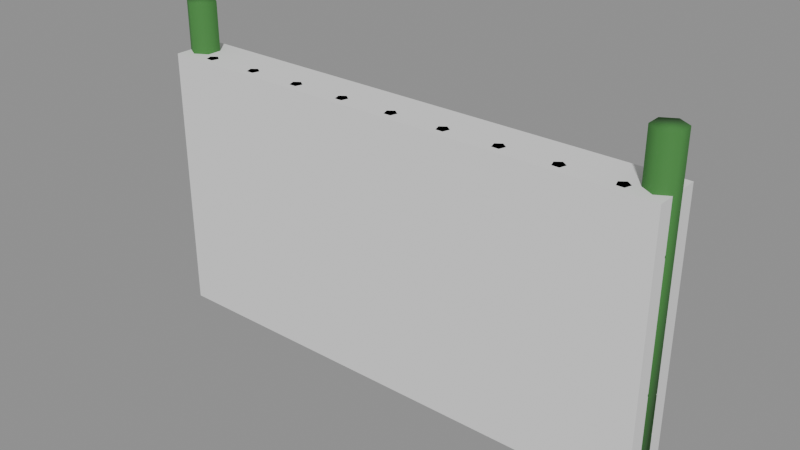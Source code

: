 # Source: fence_bamboo.blend  (saved by Blender 5.2.45; exported with 4.5.12 LTS)
import bpy
from mathutils import Matrix  # noqa: F401  (used for matrix-valued properties, if any)

bpy.ops.wm.read_factory_settings(use_empty=True)
scene = bpy.context.scene
scene.name = 'Scene'

# ---- materials (node trees are filled in below, after node groups)
mat_vk_bamboo_dark = bpy.data.materials.new('VK_bamboo_dark')
mat_vk_bamboo_dark.diffuse_color = (0.04971, 0.2051, 0.04231, 1.0)
mat_vk_bamboo = bpy.data.materials.new('VK_bamboo')
mat_vk_bamboo.diffuse_color = (0.159, 0.4233, 0.07819, 1.0)
mat_vk_bamboo_light = bpy.data.materials.new('VK_bamboo_light')
mat_vk_bamboo_light.diffuse_color = (0.4564, 0.6867, 0.1878, 1.0)

# ---- material node trees
mat_vk_bamboo_dark.use_nodes = True; mat_vk_bamboo_dark.node_tree.nodes.clear()
_N = mat_vk_bamboo_dark.node_tree.nodes; _L = mat_vk_bamboo_dark.node_tree.links
n0 = _N.new('ShaderNodeBsdfPrincipled'); n0.name = 'Principled BSDF'; n0.location = (-200, 100)
n0.inputs[0].default_value = (0.04971, 0.2051, 0.04231, 1.0)
n0.inputs[2].default_value = 0.9
n0.inputs[10].default_value = 0.005
n1 = _N.new('ShaderNodeOutputMaterial'); n1.name = 'Material Output'; n1.location = (200, 100)
_L.new(n0.outputs[0], n1.inputs[0])
n1.is_active_output = True
mat_vk_bamboo.use_nodes = True; mat_vk_bamboo.node_tree.nodes.clear()
_N = mat_vk_bamboo.node_tree.nodes; _L = mat_vk_bamboo.node_tree.links
n0 = _N.new('ShaderNodeBsdfPrincipled'); n0.name = 'Principled BSDF'; n0.location = (-200, 100)
n0.inputs[0].default_value = (0.159, 0.4233, 0.07819, 1.0)
n0.inputs[2].default_value = 0.9
n0.inputs[10].default_value = 0.005
n1 = _N.new('ShaderNodeOutputMaterial'); n1.name = 'Material Output'; n1.location = (200, 100)
_L.new(n0.outputs[0], n1.inputs[0])
n1.is_active_output = True
mat_vk_bamboo_light.use_nodes = True; mat_vk_bamboo_light.node_tree.nodes.clear()
_N = mat_vk_bamboo_light.node_tree.nodes; _L = mat_vk_bamboo_light.node_tree.links
n0 = _N.new('ShaderNodeBsdfPrincipled'); n0.name = 'Principled BSDF'; n0.location = (-200, 100)
n0.inputs[0].default_value = (0.4564, 0.6867, 0.1878, 1.0)
n0.inputs[2].default_value = 0.9
n0.inputs[10].default_value = 0.005
n1 = _N.new('ShaderNodeOutputMaterial'); n1.name = 'Material Output'; n1.location = (200, 100)
_L.new(n0.outputs[0], n1.inputs[0])
n1.is_active_output = True

# ---- meshes
me_fence = bpy.data.meshes.new('Fence')
me_fence.from_pydata([(-1.0, 0.06, 0.0), (-1.0, 0.06, 1.3), (-0.948, 0.03, 0.0), (-0.948, 0.03, 1.3), (-0.948, -0.03, 0.0), (-0.948, -0.03, 1.3), (-1.0, -0.06, 0.0), (-1.0, -0.06, 1.3), (-1.052, -0.03, 0.0), (-1.052, -0.03, 1.3), (-1.052, 0.03, 0.0), (-1.052, 0.03, 1.3), (1.0, 0.06, 0.0), (1.0, 0.06, 1.3), (1.052, 0.03, 0.0), (1.052, 0.03, 1.3), (1.052, -0.03, 0.0), (1.052, -0.03, 1.3), (1.0, -0.06, 0.0), (1.0, -0.06, 1.3), (0.948, -0.03, 0.0), (0.948, -0.03, 1.3), (0.948, 0.03, 0.0), (0.948, 0.03, 1.3), (-1.05, 0.035, 0.4), (1.05, 0.035, 0.4), (-1.05, 0.0175, 0.3697), (1.05, 0.0175, 0.3697), (-1.05, -0.0175, 0.3697), (1.05, -0.0175, 0.3697), (-1.05, -0.035, 0.4), (1.05, -0.035, 0.4), (-1.05, -0.0175, 0.4303), (1.05, -0.0175, 0.4303), (-1.05, 0.0175, 0.4303), (1.05, 0.0175, 0.4303), (-1.05, 0.035, 0.9), (1.05, 0.035, 0.9), (-1.05, 0.0175, 0.8697), (1.05, 0.0175, 0.8697), (-1.05, -0.0175, 0.8697), (1.05, -0.0175, 0.8697), (-1.05, -0.035, 0.9), (1.05, -0.035, 0.9), (-1.05, -0.0175, 0.9303), (1.05, -0.0175, 0.9303), (-1.05, 0.0175, 0.9303), (1.05, 0.0175, 0.9303), (-0.9, -0.025, 0.1), (-0.9, -0.025, 1.1), (-0.8762, -0.04227, 0.1), (-0.8762, -0.04227, 1.1), (-0.8853, -0.07023, 0.1), (-0.8853, -0.07023, 1.1), (-0.9147, -0.07023, 0.1), (-0.9147, -0.07023, 1.1), (-0.9238, -0.04227, 0.1), (-0.9238, -0.04227, 1.1), (-0.675, -0.025, 0.1), (-0.675, -0.025, 1.1), (-0.6512, -0.04227, 0.1), (-0.6512, -0.04227, 1.1), (-0.6603, -0.07023, 0.1), (-0.6603, -0.07023, 1.1), (-0.6897, -0.07023, 0.1), (-0.6897, -0.07023, 1.1), (-0.6988, -0.04227, 0.1), (-0.6988, -0.04227, 1.1), (-0.45, -0.025, 0.1), (-0.45, -0.025, 1.1), (-0.4262, -0.04227, 0.1), (-0.4262, -0.04227, 1.1), (-0.4353, -0.07023, 0.1), (-0.4353, -0.07023, 1.1), (-0.4647, -0.07023, 0.1), (-0.4647, -0.07023, 1.1), (-0.4738, -0.04227, 0.1), (-0.4738, -0.04227, 1.1), (-0.225, -0.025, 0.1), (-0.225, -0.025, 1.1), (-0.2012, -0.04227, 0.1), (-0.2012, -0.04227, 1.1), (-0.2103, -0.07023, 0.1), (-0.2103, -0.07023, 1.1), (-0.2397, -0.07023, 0.1), (-0.2397, -0.07023, 1.1), (-0.2488, -0.04227, 0.1), (-0.2488, -0.04227, 1.1), (0.0, -0.025, 0.1), (0.0, -0.025, 1.1), (0.02378, -0.04227, 0.1), (0.02378, -0.04227, 1.1), (0.01469, -0.07023, 0.1), (0.01469, -0.07023, 1.1), (-0.01469, -0.07023, 0.1), (-0.01469, -0.07023, 1.1), (-0.02378, -0.04227, 0.1), (-0.02378, -0.04227, 1.1), (0.225, -0.025, 0.1), (0.225, -0.025, 1.1), (0.2488, -0.04227, 0.1), (0.2488, -0.04227, 1.1), (0.2397, -0.07023, 0.1), (0.2397, -0.07023, 1.1), (0.2103, -0.07023, 0.1), (0.2103, -0.07023, 1.1), (0.2012, -0.04227, 0.1), (0.2012, -0.04227, 1.1), (0.45, -0.025, 0.1), (0.45, -0.025, 1.1), (0.4738, -0.04227, 0.1), (0.4738, -0.04227, 1.1), (0.4647, -0.07023, 0.1), (0.4647, -0.07023, 1.1), (0.4353, -0.07023, 0.1), (0.4353, -0.07023, 1.1), (0.4262, -0.04227, 0.1), (0.4262, -0.04227, 1.1), (0.675, -0.025, 0.1), (0.675, -0.025, 1.1), (0.6988, -0.04227, 0.1), (0.6988, -0.04227, 1.1), (0.6897, -0.07023, 0.1), (0.6897, -0.07023, 1.1), (0.6603, -0.07023, 0.1), (0.6603, -0.07023, 1.1), (0.6512, -0.04227, 0.1), (0.6512, -0.04227, 1.1), (0.9, -0.025, 0.1), (0.9, -0.025, 1.1), (0.9238, -0.04227, 0.1), (0.9238, -0.04227, 1.1), (0.9147, -0.07023, 0.1), (0.9147, -0.07023, 1.1), (0.8853, -0.07023, 0.1), (0.8853, -0.07023, 1.1), (0.8762, -0.04227, 0.1), (0.8762, -0.04227, 1.1)], [], [(60, 61, 63, 62), (80, 81, 83, 82), (0, 1, 3, 2), (52, 53, 55, 54), (100, 101, 103, 102), (2, 3, 5, 4), (24, 25, 27, 26), (12, 13, 15, 14), (4, 5, 7, 6), (36, 37, 39, 38), (50, 51, 53, 52), (6, 7, 9, 8), (3, 1, 11, 9, 7, 5), (48, 49, 51, 50), (8, 9, 11, 10), (16, 17, 19, 18), (14, 15, 17, 16), (10, 11, 1, 0), (0, 2, 4, 6, 8, 10), (18, 19, 21, 20), (17, 15, 13, 23, 21, 19), (70, 71, 73, 72), (20, 21, 23, 22), (28, 29, 31, 30), (26, 27, 29, 28), (22, 23, 13, 12), (18, 20, 22, 12, 14, 16), (30, 31, 33, 32), (27, 25, 35, 33, 31, 29), (90, 91, 93, 92), (32, 33, 35, 34), (40, 41, 43, 42), (38, 39, 41, 40), (34, 35, 25, 24), (28, 30, 32, 34, 24, 26), (42, 43, 45, 44), (112, 113, 115, 114), (38, 40, 42, 44, 46, 36), (44, 45, 47, 46), (122, 123, 125, 124), (52, 54, 56, 48, 50), (46, 47, 37, 36), (43, 41, 39, 37, 47, 45), (54, 55, 57, 56), (58, 59, 61, 60), (62, 63, 65, 64), (56, 57, 49, 48), (55, 53, 51, 49, 57), (98, 99, 101, 100), (58, 60, 62, 64, 66), (64, 65, 67, 66), (68, 69, 71, 70), (72, 73, 75, 74), (66, 67, 59, 58), (61, 59, 67, 65, 63), (102, 103, 105, 104), (70, 72, 74, 76, 68), (74, 75, 77, 76), (78, 79, 81, 80), (82, 83, 85, 84), (76, 77, 69, 68), (75, 73, 71, 69, 77), (132, 133, 135, 134), (82, 84, 86, 78, 80), (84, 85, 87, 86), (88, 89, 91, 90), (92, 93, 95, 94), (86, 87, 79, 78), (83, 81, 79, 87, 85), (91, 89, 97, 95, 93), (94, 95, 97, 96), (110, 111, 113, 112), (108, 109, 111, 110), (96, 97, 89, 88), (92, 94, 96, 88, 90), (101, 99, 107, 105, 103), (104, 105, 107, 106), (120, 121, 123, 122), (118, 119, 121, 120), (106, 107, 99, 98), (100, 102, 104, 106, 98), (111, 109, 117, 115, 113), (114, 115, 117, 116), (130, 131, 133, 132), (128, 129, 131, 130), (116, 117, 109, 108), (110, 112, 114, 116, 108), (121, 119, 127, 125, 123), (124, 125, 127, 126), (126, 127, 119, 118), (120, 122, 124, 126, 118), (131, 129, 137, 135, 133), (134, 135, 137, 136), (136, 137, 129, 128), (130, 132, 134, 136, 128)])
me_fence.polygons.foreach_set('use_smooth', [True] * 95)
me_fence.polygons.foreach_set('material_index', [2, 2, 0, 1, 2, 0, 1, 0, 0, 1, 1, 0, 0, 1, 0, 0, 0, 0, 0, 0, 0, 1, 0, 1, 1, 0, 0, 1, 1, 1, 1, 1, 1, 1, 1, 1, 1, 1, 1, 2, 1, 1, 1, 1, 2, 2, 1, 1, 2, 2, 2, 1, 1, 2, 2, 2, 1, 1, 2, 2, 1, 1, 1, 2, 2, 1, 1, 2, 2, 1, 1, 1, 1, 1, 1, 2, 2, 2, 2, 2, 2, 1, 1, 1, 1, 1, 1, 2, 2, 2, 2, 1, 1, 1, 1])
_k = set([(0, 1), (0, 2), (0, 10), (1, 3), (1, 11), (2, 3), (2, 4), (3, 5), (4, 5), (4, 6), (5, 7), (6, 7), (6, 8), (7, 9), (8, 9), (8, 10), (9, 11), (10, 11), (12, 13), (12, 14), (12, 22), (13, 15), (13, 23), (14, 15), (14, 16), (15, 17), (16, 17), (16, 18), (17, 19), (18, 19), (18, 20), (19, 21), (20, 21), (20, 22), (21, 23), (22, 23), (24, 25), (24, 26), (24, 34), (25, 27), (25, 35), (26, 27), (26, 28), (27, 29), (28, 29), (28, 30), (29, 31), (30, 31), (30, 32), (31, 33), (32, 33), (32, 34), (33, 35), (34, 35), (36, 37), (36, 38), (36, 46), (37, 39), (37, 47), (38, 39), (38, 40), (39, 41), (40, 41), (40, 42), (41, 43), (42, 43), (42, 44), (43, 45), (44, 45), (44, 46), (45, 47), (46, 47), (48, 49), (48, 50), (48, 56), (49, 51), (49, 57), (50, 51), (50, 52), (51, 53), (52, 53), (52, 54), (53, 55), (54, 55), (54, 56), (55, 57), (56, 57), (58, 59), (58, 60), (58, 66), (59, 61), (59, 67), (60, 61), (60, 62), (61, 63), (62, 63), (62, 64), (63, 65), (64, 65), (64, 66), (65, 67), (66, 67), (68, 69), (68, 70), (68, 76), (69, 71), (69, 77), (70, 71), (70, 72), (71, 73), (72, 73), (72, 74), (73, 75), (74, 75), (74, 76), (75, 77), (76, 77), (78, 79), (78, 80), (78, 86), (79, 81), (79, 87), (80, 81), (80, 82), (81, 83), (82, 83), (82, 84), (83, 85), (84, 85), (84, 86), (85, 87), (86, 87), (88, 89), (88, 90), (88, 96), (89, 91), (89, 97), (90, 91), (90, 92), (91, 93), (92, 93), (92, 94), (93, 95), (94, 95), (94, 96), (95, 97), (96, 97), (98, 99), (98, 100), (98, 106), (99, 101), (99, 107), (100, 101), (100, 102), (101, 103), (102, 103), (102, 104), (103, 105), (104, 105), (104, 106), (105, 107), (106, 107), (108, 109), (108, 110), (108, 116), (109, 111), (109, 117), (110, 111), (110, 112), (111, 113), (112, 113), (112, 114), (113, 115), (114, 115), (114, 116), (115, 117), (116, 117), (118, 119), (118, 120), (118, 126), (119, 121), (119, 127), (120, 121), (120, 122), (121, 123), (122, 123), (122, 124), (123, 125), (124, 125), (124, 126), (125, 127), (126, 127), (128, 129), (128, 130), (128, 136), (129, 131), (129, 137), (130, 131), (130, 132), (131, 133), (132, 133), (132, 134), (133, 135), (134, 135), (134, 136), (135, 137), (136, 137)])
me_fence.attributes.new('sharp_edge', 'BOOLEAN', 'EDGE').data.foreach_set('value', [ (min(e.vertices), max(e.vertices)) in _k for e in me_fence.edges])
_uv = me_fence.uv_layers.new(name='Float2')
_uv.uv.foreach_set('vector', [-0.04227, 0.1, -0.04227, 1.1, -0.07023, 1.1, -0.07023, 0.1, -0.04227, 0.1, -0.04227, 1.1, -0.07023, 1.1, -0.07023, 0.1, -1.0, 0.0, -1.0, 1.3, -0.948, 1.3, -0.948, 0.0, -0.8853, 0.1, -0.8853, 1.1, -0.9147, 1.1, -0.9147, 0.1, -0.04227, 0.1, -0.04227, 1.1, -0.07023, 1.1, -0.07023, 0.1, 0.03, 0.0, 0.03, 1.3, -0.03, 1.3, -0.03, 0.0, -1.05, 0.4, 1.05, 0.4, 1.05, 0.3697, -1.05, 0.3697, 1.0, 0.0, 1.0, 1.3, 1.052, 1.3, 1.052, 0.0, -0.948, 0.0, -0.948, 1.3, -1.0, 1.3, -1.0, 0.0, -1.05, 0.9, 1.05, 0.9, 1.05, 0.8697, -1.05, 0.8697, -0.04227, 0.1, -0.04227, 1.1, -0.07023, 1.1, -0.07023, 0.1, -1.0, 0.0, -1.0, 1.3, -1.052, 1.3, -1.052, 0.0, -0.948, 0.03, -1.0, 0.06, -1.052, 0.03, -1.052, -0.03, -1.0, -0.06, -0.948, -0.03, -0.9, 0.1, -0.9, 1.1, -0.8762, 1.1, -0.8762, 0.1, -0.03, 0.0, -0.03, 1.3, 0.03, 1.3, 0.03, 0.0, 1.052, 0.0, 1.052, 1.3, 1.0, 1.3, 1.0, 0.0, 0.03, 0.0, 0.03, 1.3, -0.03, 1.3, -0.03, 0.0, -1.052, 0.0, -1.052, 1.3, -1.0, 1.3, -1.0, 0.0, -1.0, 0.06, -0.948, 0.03, -0.948, -0.03, -1.0, -0.06, -1.052, -0.03, -1.052, 0.03, 1.0, 0.0, 1.0, 1.3, 0.948, 1.3, 0.948, 0.0, 1.052, -0.03, 1.052, 0.03, 1.0, 0.06, 0.948, 0.03, 0.948, -0.03, 1.0, -0.06, -0.04227, 0.1, -0.04227, 1.1, -0.07023, 1.1, -0.07023, 0.1, -0.03, 0.0, -0.03, 1.3, 0.03, 1.3, 0.03, 0.0, -1.05, 0.3697, 1.05, 0.3697, 1.05, 0.4, -1.05, 0.4, -1.05, 0.0175, 1.05, 0.0175, 1.05, -0.0175, -1.05, -0.0175, 0.948, 0.0, 0.948, 1.3, 1.0, 1.3, 1.0, 0.0, 1.0, -0.06, 0.948, -0.03, 0.948, 0.03, 1.0, 0.06, 1.052, 0.03, 1.052, -0.03, -1.05, 0.4, 1.05, 0.4, 1.05, 0.4303, -1.05, 0.4303, 0.0175, 0.3697, 0.035, 0.4, 0.0175, 0.4303, -0.0175, 0.4303, -0.035, 0.4, -0.0175, 0.3697, -0.04227, 0.1, -0.04227, 1.1, -0.07023, 1.1, -0.07023, 0.1, -1.05, -0.0175, 1.05, -0.0175, 1.05, 0.0175, -1.05, 0.0175, -1.05, 0.8697, 1.05, 0.8697, 1.05, 0.9, -1.05, 0.9, -1.05, 0.0175, 1.05, 0.0175, 1.05, -0.0175, -1.05, -0.0175, -1.05, 0.4303, 1.05, 0.4303, 1.05, 0.4, -1.05, 0.4, -0.0175, 0.3697, -0.035, 0.4, -0.0175, 0.4303, 0.0175, 0.4303, 0.035, 0.4, 0.0175, 0.3697, -1.05, 0.9, 1.05, 0.9, 1.05, 0.9303, -1.05, 0.9303, 0.4647, 0.1, 0.4647, 1.1, 0.4353, 1.1, 0.4353, 0.1, 0.0175, 0.8697, -0.0175, 0.8697, -0.035, 0.9, -0.0175, 0.9303, 0.0175, 0.9303, 0.035, 0.9, -1.05, -0.0175, 1.05, -0.0175, 1.05, 0.0175, -1.05, 0.0175, 0.6897, 0.1, 0.6897, 1.1, 0.6603, 1.1, 0.6603, 0.1, -0.8853, -0.07023, -0.9147, -0.07023, -0.9238, -0.04227, -0.9, -0.025, -0.8762, -0.04227, -1.05, 0.9303, 1.05, 0.9303, 1.05, 0.9, -1.05, 0.9, -0.035, 0.9, -0.0175, 0.8697, 0.0175, 0.8697, 0.035, 0.9, 0.0175, 0.9303, -0.0175, 0.9303, -0.07023, 0.1, -0.07023, 1.1, -0.04227, 1.1, -0.04227, 0.1, -0.675, 0.1, -0.675, 1.1, -0.6512, 1.1, -0.6512, 0.1, -0.6603, 0.1, -0.6603, 1.1, -0.6897, 1.1, -0.6897, 0.1, -0.9238, 0.1, -0.9238, 1.1, -0.9, 1.1, -0.9, 0.1, -0.9147, -0.07023, -0.8853, -0.07023, -0.8762, -0.04227, -0.9, -0.025, -0.9238, -0.04227, 0.225, 0.1, 0.225, 1.1, 0.2488, 1.1, 0.2488, 0.1, -0.675, -0.025, -0.6512, -0.04227, -0.6603, -0.07023, -0.6897, -0.07023, -0.6988, -0.04227, -0.07023, 0.1, -0.07023, 1.1, -0.04227, 1.1, -0.04227, 0.1, -0.45, 0.1, -0.45, 1.1, -0.4262, 1.1, -0.4262, 0.1, -0.4353, 0.1, -0.4353, 1.1, -0.4647, 1.1, -0.4647, 0.1, -0.6988, 0.1, -0.6988, 1.1, -0.675, 1.1, -0.675, 0.1, -0.6512, -0.04227, -0.675, -0.025, -0.6988, -0.04227, -0.6897, -0.07023, -0.6603, -0.07023, 0.2397, 0.1, 0.2397, 1.1, 0.2103, 1.1, 0.2103, 0.1, -0.4262, -0.04227, -0.4353, -0.07023, -0.4647, -0.07023, -0.4738, -0.04227, -0.45, -0.025, -0.07023, 0.1, -0.07023, 1.1, -0.04227, 1.1, -0.04227, 0.1, -0.225, 0.1, -0.225, 1.1, -0.2012, 1.1, -0.2012, 0.1, -0.2103, 0.1, -0.2103, 1.1, -0.2397, 1.1, -0.2397, 0.1, -0.4738, 0.1, -0.4738, 1.1, -0.45, 1.1, -0.45, 0.1, -0.4647, -0.07023, -0.4353, -0.07023, -0.4262, -0.04227, -0.45, -0.025, -0.4738, -0.04227, 0.9147, 0.1, 0.9147, 1.1, 0.8853, 1.1, 0.8853, 0.1, -0.2103, -0.07023, -0.2397, -0.07023, -0.2488, -0.04227, -0.225, -0.025, -0.2012, -0.04227, -0.07023, 0.1, -0.07023, 1.1, -0.04227, 1.1, -0.04227, 0.1, 0.0, 0.1, 0.0, 1.1, 0.02378, 1.1, 0.02378, 0.1, 0.01469, 0.1, 0.01469, 1.1, -0.01469, 1.1, -0.01469, 0.1, -0.2488, 0.1, -0.2488, 1.1, -0.225, 1.1, -0.225, 0.1, -0.2103, -0.07023, -0.2012, -0.04227, -0.225, -0.025, -0.2488, -0.04227, -0.2397, -0.07023, 0.02378, -0.04227, 0.0, -0.025, -0.02378, -0.04227, -0.01469, -0.07023, 0.01469, -0.07023, -0.07023, 0.1, -0.07023, 1.1, -0.04227, 1.1, -0.04227, 0.1, -0.04227, 0.1, -0.04227, 1.1, -0.07023, 1.1, -0.07023, 0.1, 0.45, 0.1, 0.45, 1.1, 0.4738, 1.1, 0.4738, 0.1, -0.02378, 0.1, -0.02378, 1.1, 0.0, 1.1, 0.0, 0.1, 0.01469, -0.07023, -0.01469, -0.07023, -0.02378, -0.04227, 0.0, -0.025, 0.02378, -0.04227, 0.2488, -0.04227, 0.225, -0.025, 0.2012, -0.04227, 0.2103, -0.07023, 0.2397, -0.07023, -0.07023, 0.1, -0.07023, 1.1, -0.04227, 1.1, -0.04227, 0.1, -0.04227, 0.1, -0.04227, 1.1, -0.07023, 1.1, -0.07023, 0.1, 0.675, 0.1, 0.675, 1.1, 0.6988, 1.1, 0.6988, 0.1, 0.2012, 0.1, 0.2012, 1.1, 0.225, 1.1, 0.225, 0.1, 0.2488, -0.04227, 0.2397, -0.07023, 0.2103, -0.07023, 0.2012, -0.04227, 0.225, -0.025, 0.4738, -0.04227, 0.45, -0.025, 0.4262, -0.04227, 0.4353, -0.07023, 0.4647, -0.07023, -0.07023, 0.1, -0.07023, 1.1, -0.04227, 1.1, -0.04227, 0.1, -0.04227, 0.1, -0.04227, 1.1, -0.07023, 1.1, -0.07023, 0.1, 0.9, 0.1, 0.9, 1.1, 0.9238, 1.1, 0.9238, 0.1, 0.4262, 0.1, 0.4262, 1.1, 0.45, 1.1, 0.45, 0.1, 0.4738, -0.04227, 0.4647, -0.07023, 0.4353, -0.07023, 0.4262, -0.04227, 0.45, -0.025, 0.6988, -0.04227, 0.675, -0.025, 0.6512, -0.04227, 0.6603, -0.07023, 0.6897, -0.07023, -0.07023, 0.1, -0.07023, 1.1, -0.04227, 1.1, -0.04227, 0.1, 0.6512, 0.1, 0.6512, 1.1, 0.675, 1.1, 0.675, 0.1, 0.6988, -0.04227, 0.6897, -0.07023, 0.6603, -0.07023, 0.6512, -0.04227, 0.675, -0.025, 0.9238, -0.04227, 0.9, -0.025, 0.8762, -0.04227, 0.8853, -0.07023, 0.9147, -0.07023, -0.07023, 0.1, -0.07023, 1.1, -0.04227, 1.1, -0.04227, 0.1, 0.8762, 0.1, 0.8762, 1.1, 0.9, 1.1, 0.9, 0.1, 0.9238, -0.04227, 0.9147, -0.07023, 0.8853, -0.07023, 0.8762, -0.04227, 0.9, -0.025])
me_fence.materials.append(mat_vk_bamboo_dark)
me_fence.materials.append(mat_vk_bamboo)
me_fence.materials.append(mat_vk_bamboo_light)
me_fence.update()
me_body_convcolonly = bpy.data.meshes.new('Body-convcolonly')
me_body_convcolonly.from_pydata([(-1.05, -0.1, 0.0), (-1.05, -0.1, 1.1), (-1.05, 0.1, 0.0), (-1.05, 0.1, 1.1), (1.05, -0.1, 0.0), (1.05, -0.1, 1.1), (1.05, 0.1, 0.0), (1.05, 0.1, 1.1)], [], [(0, 1, 3, 2), (2, 3, 7, 6), (6, 7, 5, 4), (4, 5, 1, 0), (2, 6, 4, 0), (7, 3, 1, 5)])
_uv = me_body_convcolonly.uv_layers.new(name='Float2')
_uv.uv.foreach_set('vector', [-0.1, 0.0, -0.1, 1.1, 0.1, 1.1, 0.1, 0.0, -1.05, 0.0, -1.05, 1.1, 1.05, 1.1, 1.05, 0.0, 0.1, 0.0, 0.1, 1.1, -0.1, 1.1, -0.1, 0.0, 1.05, 0.0, 1.05, 1.1, -1.05, 1.1, -1.05, 0.0, -1.05, 0.1, 1.05, 0.1, 1.05, -0.1, -1.05, -0.1, 1.05, 0.1, -1.05, 0.1, -1.05, -0.1, 1.05, -0.1])
me_body_convcolonly.update()

# ---- objects
ob_fence = bpy.data.objects.new('Fence', me_fence)
ob_body_convcolonly = bpy.data.objects.new('Body-convcolonly', me_body_convcolonly)

# ---- transforms, parenting, visibility, modifiers, constraints
ob_fence.location = (0.0, 0.0, 0.0)
ob_body_convcolonly.location = (0.0, 0.0, 0.0)

# ---- collection membership
scene.collection.objects.link(ob_fence)
scene.collection.objects.link(ob_body_convcolonly)

# ---- scene / render settings (as saved in the file)
scene.frame_start = 1; scene.frame_end = 250; scene.frame_set(1)
scene.render.engine = 'BLENDER_EEVEE_NEXT'
scene.render.fps = 30
scene.render.bake_bias = 0.0
scene.render.bake_samples = 0
scene.render.compositor_device = 'GPU'
scene.eevee.use_volume_custom_range = False
scene.eevee.fast_gi_thickness_near = 0.1
scene.eevee.fast_gi_thickness_far = 0.0
scene.eevee.ray_tracing_options.screen_trace_thickness = 0.1
bpy.context.view_layer.update()

# ---- added for rendering (the .blend has no active camera and no usable light): camera, sun + grey world if the file has none
cam_auto = bpy.data.cameras.new('AutoCamera')
cam_auto.lens = 50.0
cam_auto.sensor_width = 36.0
cam_auto.clip_end = 1000.0
ob_auto_camera = bpy.data.objects.new('AutoCamera', cam_auto)
scene.collection.objects.link(ob_auto_camera)
ob_auto_camera.location = (2.29569, -2.75483, 2.48655)
ob_auto_camera.rotation_euler = (1.09748, -7.21219e-08, 0.694738)
scene.camera = ob_auto_camera
light_auto_sun = bpy.data.lights.new('AutoSun', 'SUN')
light_auto_sun.energy = 3.0
light_auto_sun.angle = 0.0523599
ob_auto_sun = bpy.data.objects.new('AutoSun', light_auto_sun)
scene.collection.objects.link(ob_auto_sun)
ob_auto_sun.rotation_euler = (0.872665, 0.174533, 0.523599)
if scene.world is None:
    world_auto = bpy.data.worlds.new('AutoWorld')
    world_auto.color = (0.3, 0.3, 0.3)
    scene.world = world_auto
bpy.context.view_layer.update()
